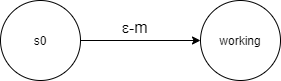

The diagram above was exported from draw.io. Its source (the exported page's mxGraphModel, read from the mxfile embedded in the PNG):
<mxGraphModel dx="1038" dy="489" grid="1" gridSize="10" guides="1" tooltips="1" connect="1" arrows="1" fold="1" page="1" pageScale="1" pageWidth="827" pageHeight="1169" math="0" shadow="0">
  <root>
    <mxCell id="0" />
    <mxCell id="1" parent="0" />
    <mxCell id="5VZNS8eA8nr3ofAGg1Rq-1" value="" style="ellipse;whiteSpace=wrap;html=1;aspect=fixed;" vertex="1" parent="1">
      <mxGeometry x="80" y="160" width="80" height="80" as="geometry" />
    </mxCell>
    <mxCell id="5VZNS8eA8nr3ofAGg1Rq-2" value="" style="ellipse;whiteSpace=wrap;html=1;aspect=fixed;" vertex="1" parent="1">
      <mxGeometry x="280" y="160" width="80" height="80" as="geometry" />
    </mxCell>
    <mxCell id="5VZNS8eA8nr3ofAGg1Rq-5" value="s0" style="text;html=1;strokeColor=none;fillColor=none;align=center;verticalAlign=middle;whiteSpace=wrap;rounded=0;" vertex="1" parent="1">
      <mxGeometry x="100" y="190" width="40" height="20" as="geometry" />
    </mxCell>
    <mxCell id="5VZNS8eA8nr3ofAGg1Rq-6" value="working" style="text;html=1;strokeColor=none;fillColor=none;align=center;verticalAlign=middle;whiteSpace=wrap;rounded=0;" vertex="1" parent="1">
      <mxGeometry x="300" y="190" width="40" height="20" as="geometry" />
    </mxCell>
    <mxCell id="5VZNS8eA8nr3ofAGg1Rq-8" value="" style="endArrow=classic;html=1;exitX=1;exitY=0.5;exitDx=0;exitDy=0;entryX=0;entryY=0.5;entryDx=0;entryDy=0;" edge="1" parent="1" source="5VZNS8eA8nr3ofAGg1Rq-1" target="5VZNS8eA8nr3ofAGg1Rq-2">
      <mxGeometry width="50" height="50" relative="1" as="geometry">
        <mxPoint x="390" y="310" as="sourcePoint" />
        <mxPoint x="440" y="260" as="targetPoint" />
      </mxGeometry>
    </mxCell>
    <mxCell id="5VZNS8eA8nr3ofAGg1Rq-16" value="&lt;p class=&quot;MsoNormal&quot;&gt;&lt;span style=&quot;font-size: 12.0pt ; line-height: 107% ; font-family: &amp;quot;symbol&amp;quot;&quot;&gt;&lt;span&gt;e&lt;/span&gt;&lt;/span&gt;&lt;span style=&quot;font-size: 12.0pt ; line-height: 107%&quot;&gt;-m&lt;/span&gt;&lt;/p&gt;" style="text;whiteSpace=wrap;html=1;" vertex="1" parent="1">
      <mxGeometry x="200" y="160" width="50" height="60" as="geometry" />
    </mxCell>
  </root>
</mxGraphModel>